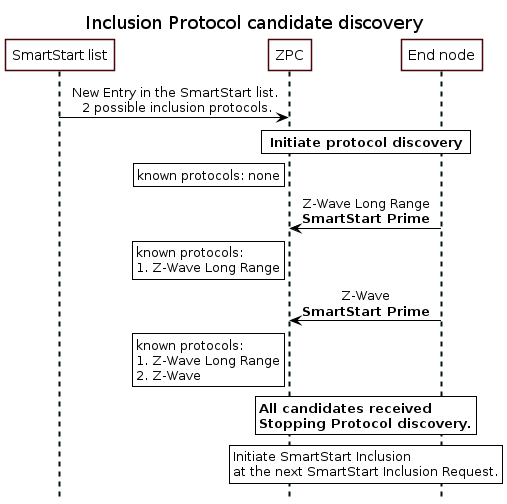

The diagram above was rendered by PlantUML. Its source (embedded in the PNG):
@startuml
' Style for the diagram
skinparam classFontColor black
skinparam classFontSize 10
skinparam classFontName Helvetica
skinparam sequenceMessageAlign center
skinparam shadowing false
skinparam ArrowColor #000000
skinparam ParticipantBackgroundColor #FFFFFF
skinparam ParticipantBorderColor #480509
skinparam SequenceLifeLineBorderColor #001111
skinparam SequenceLifeLineBorderThickness 2
skinparam NoteBackgroundColor #FFFFFF
skinparam NoteBorderColor #000000
skinparam ActorBackgroundColor #FFFFFF
skinparam ActorBorderColor #480509

hide footbox
title Inclusion Protocol candidate discovery

' List of participants
participant "SmartStart list" as upvl
participant "ZPC" as zpc
participant "End node" as node

upvl -> zpc: New Entry in the SmartStart list.\n 2 possible inclusion protocols.

rnote over zpc, node: <b>Initiate protocol discovery</b>

rnote left of zpc: known protocols: none

node -> zpc: Z-Wave Long Range\n<b>SmartStart Prime

rnote left of zpc: known protocols:\n1. Z-Wave Long Range

node -> zpc: Z-Wave\n<b>SmartStart Prime

rnote left of zpc: known protocols:\n1. Z-Wave Long Range\n2. Z-Wave

rnote over zpc, node: <b>All candidates received\n<b>Stopping Protocol discovery.

rnote over zpc, node: Initiate SmartStart Inclusion \nat the next SmartStart Inclusion Request.
@enduml